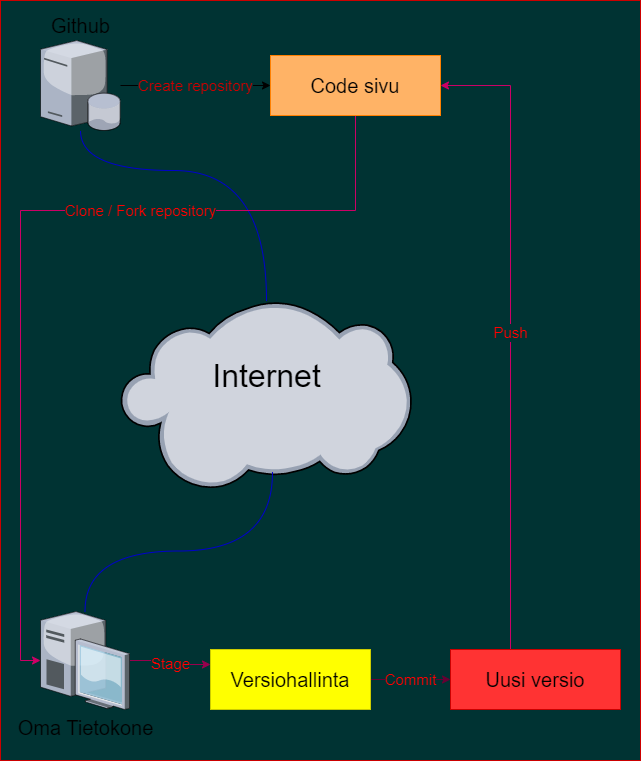

The diagram above was exported from draw.io. Its source (the exported page's mxGraphModel, read from the mxfile embedded in the PNG):
<mxGraphModel dx="1098" dy="828" grid="1" gridSize="10" guides="1" tooltips="1" connect="1" arrows="1" fold="1" page="1" pageScale="1" pageWidth="827" pageHeight="1169" math="0" shadow="0">
  <root>
    <mxCell id="0" />
    <mxCell id="1" parent="0" />
    <mxCell id="djFY7yhKToaUjum_h1nN-23" value="" style="rounded=0;whiteSpace=wrap;html=1;glass=0;strokeColor=#CC0000;fontSize=15;fillColor=#003333;" vertex="1" parent="1">
      <mxGeometry x="180" y="50" width="640" height="760" as="geometry" />
    </mxCell>
    <mxCell id="djFY7yhKToaUjum_h1nN-1" value="Internet&lt;br style=&quot;font-size: 32px;&quot;&gt;&lt;br style=&quot;font-size: 32px;&quot;&gt;" style="verticalLabelPosition=middle;sketch=0;aspect=fixed;html=1;verticalAlign=middle;strokeColor=none;align=center;outlineConnect=0;shape=mxgraph.citrix.cloud;fontSize=32;labelPosition=center;" vertex="1" parent="1">
      <mxGeometry x="300" y="350" width="291.13" height="190" as="geometry" />
    </mxCell>
    <mxCell id="djFY7yhKToaUjum_h1nN-12" value="Create repository" style="edgeStyle=orthogonalEdgeStyle;rounded=0;orthogonalLoop=1;jettySize=auto;html=1;entryX=0;entryY=0.5;entryDx=0;entryDy=0;fontSize=15;fontColor=#CC0000;labelBackgroundColor=#003333;" edge="1" parent="1" source="djFY7yhKToaUjum_h1nN-2" target="djFY7yhKToaUjum_h1nN-8">
      <mxGeometry relative="1" as="geometry" />
    </mxCell>
    <mxCell id="djFY7yhKToaUjum_h1nN-17" style="edgeStyle=orthogonalEdgeStyle;orthogonalLoop=1;jettySize=auto;html=1;strokeColor=#0000CC;fontSize=15;curved=1;endArrow=none;endFill=0;" edge="1" parent="1" source="djFY7yhKToaUjum_h1nN-2" target="djFY7yhKToaUjum_h1nN-1">
      <mxGeometry relative="1" as="geometry">
        <Array as="points">
          <mxPoint x="260" y="220" />
          <mxPoint x="446" y="220" />
        </Array>
      </mxGeometry>
    </mxCell>
    <mxCell id="djFY7yhKToaUjum_h1nN-2" value="Github" style="verticalLabelPosition=top;sketch=0;aspect=fixed;html=1;verticalAlign=bottom;strokeColor=none;align=center;outlineConnect=0;shape=mxgraph.citrix.database_server;fontSize=20;labelPosition=center;" vertex="1" parent="1">
      <mxGeometry x="220" y="90" width="80" height="90" as="geometry" />
    </mxCell>
    <mxCell id="djFY7yhKToaUjum_h1nN-14" value="Stage" style="edgeStyle=orthogonalEdgeStyle;rounded=0;orthogonalLoop=1;jettySize=auto;html=1;entryX=0;entryY=0.25;entryDx=0;entryDy=0;fontSize=15;strokeColor=#99004D;labelBackgroundColor=#003333;fontColor=#FF0000;" edge="1" parent="1" source="djFY7yhKToaUjum_h1nN-3" target="djFY7yhKToaUjum_h1nN-5">
      <mxGeometry relative="1" as="geometry" />
    </mxCell>
    <mxCell id="djFY7yhKToaUjum_h1nN-18" style="edgeStyle=orthogonalEdgeStyle;curved=1;orthogonalLoop=1;jettySize=auto;html=1;entryX=0.522;entryY=0.905;entryDx=0;entryDy=0;entryPerimeter=0;strokeColor=#0000CC;fontSize=15;endArrow=none;endFill=0;" edge="1" parent="1" source="djFY7yhKToaUjum_h1nN-3" target="djFY7yhKToaUjum_h1nN-1">
      <mxGeometry relative="1" as="geometry" />
    </mxCell>
    <mxCell id="djFY7yhKToaUjum_h1nN-3" value="Oma Tietokone" style="verticalLabelPosition=bottom;sketch=0;aspect=fixed;html=1;verticalAlign=top;strokeColor=none;align=center;outlineConnect=0;shape=mxgraph.citrix.desktop;fontSize=20;" vertex="1" parent="1">
      <mxGeometry x="220" y="661" width="89" height="98" as="geometry" />
    </mxCell>
    <mxCell id="djFY7yhKToaUjum_h1nN-15" value="Commit" style="edgeStyle=orthogonalEdgeStyle;rounded=0;orthogonalLoop=1;jettySize=auto;html=1;entryX=0;entryY=0.5;entryDx=0;entryDy=0;fontSize=15;strokeColor=#660033;labelBackgroundColor=#003333;fontColor=#FF0000;" edge="1" parent="1" source="djFY7yhKToaUjum_h1nN-5" target="djFY7yhKToaUjum_h1nN-7">
      <mxGeometry relative="1" as="geometry" />
    </mxCell>
    <mxCell id="djFY7yhKToaUjum_h1nN-5" value="Versiohallinta" style="rounded=0;whiteSpace=wrap;html=1;fontSize=20;strokeColor=#CCCC00;fillColor=#FFFF00;" vertex="1" parent="1">
      <mxGeometry x="390" y="699" width="160" height="60" as="geometry" />
    </mxCell>
    <mxCell id="djFY7yhKToaUjum_h1nN-16" value="Push" style="edgeStyle=orthogonalEdgeStyle;rounded=0;orthogonalLoop=1;jettySize=auto;html=1;entryX=1;entryY=0.5;entryDx=0;entryDy=0;fontSize=15;strokeColor=#CC0066;labelBackgroundColor=#003333;fontColor=#FF0000;" edge="1" parent="1" source="djFY7yhKToaUjum_h1nN-7" target="djFY7yhKToaUjum_h1nN-8">
      <mxGeometry relative="1" as="geometry">
        <Array as="points">
          <mxPoint x="690" y="135" />
        </Array>
      </mxGeometry>
    </mxCell>
    <mxCell id="djFY7yhKToaUjum_h1nN-7" value="Uusi versio&lt;br&gt;" style="rounded=0;whiteSpace=wrap;html=1;fontSize=20;strokeColor=#CC0000;fillColor=#FF3333;" vertex="1" parent="1">
      <mxGeometry x="630" y="699" width="170" height="60" as="geometry" />
    </mxCell>
    <mxCell id="djFY7yhKToaUjum_h1nN-13" value="Clone / Fork repository" style="edgeStyle=orthogonalEdgeStyle;rounded=0;orthogonalLoop=1;jettySize=auto;html=1;fontSize=15;strokeColor=#CC0066;labelBackgroundColor=#003333;fontColor=#FF0000;" edge="1" parent="1" source="djFY7yhKToaUjum_h1nN-8" target="djFY7yhKToaUjum_h1nN-3">
      <mxGeometry x="-0.3111" relative="1" as="geometry">
        <Array as="points">
          <mxPoint x="535" y="260" />
          <mxPoint x="200" y="260" />
          <mxPoint x="200" y="710" />
        </Array>
        <mxPoint as="offset" />
      </mxGeometry>
    </mxCell>
    <mxCell id="djFY7yhKToaUjum_h1nN-8" value="Code sivu" style="rounded=0;whiteSpace=wrap;html=1;fontSize=20;strokeColor=#FF8000;glass=0;fillColor=#FFB366;" vertex="1" parent="1">
      <mxGeometry x="450" y="105" width="170" height="60" as="geometry" />
    </mxCell>
  </root>
</mxGraphModel>